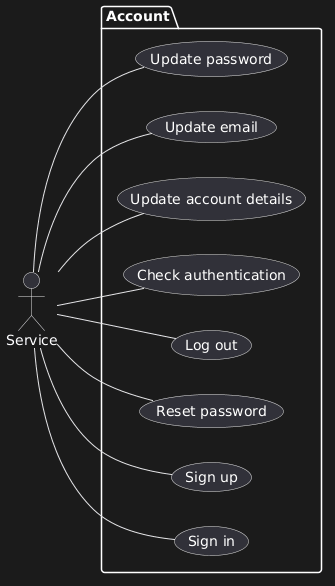

The diagram above was rendered by PlantUML. Its source (embedded in the PNG):
@startuml
left to right direction

actor "Service" as Service

package Account {
  usecase "Sign in" as SignIn
  usecase "Sign up" as SignUp
  usecase "Reset password" as ResetPassword
  usecase "Log out" as LogOut
  usecase "Check authentication" as CheckAuthentication
  usecase "Update account details" as UpdateAccountDetails
  usecase "Update email" as UpdateEmail
  usecase "Update password" as UpdatePassword
}

Service -- SignIn
Service -- SignUp
Service -- ResetPassword
Service -- LogOut
Service -- CheckAuthentication
Service -- UpdateAccountDetails
Service -- UpdateEmail
Service -- UpdatePassword
@enduml